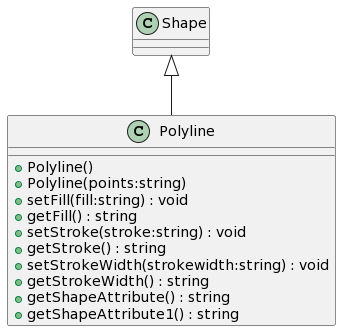

The diagram above was rendered by PlantUML. Its source (embedded in the PNG):
@startuml
class Polyline {
    + Polyline()
    + Polyline(points:string)
    + setFill(fill:string) : void
    + getFill() : string
    + setStroke(stroke:string) : void
    + getStroke() : string
    + setStrokeWidth(strokewidth:string) : void
    + getStrokeWidth() : string
    + getShapeAttribute() : string
    + getShapeAttribute1() : string
}
Shape <|-- Polyline
@enduml